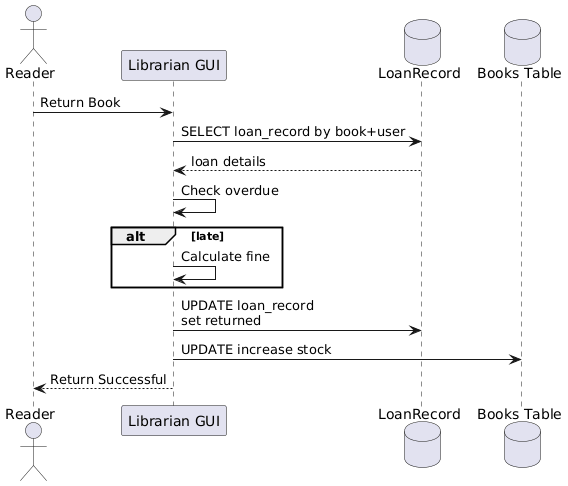

The diagram above was rendered by PlantUML. Its source (embedded in the PNG):
@startuml
actor Reader
participant "Librarian GUI" as LGUI
database "LoanRecord" as LoanDB
database "Books Table" as BooksDB

Reader -> LGUI : Return Book
LGUI -> LoanDB : SELECT loan_record by book+user
LoanDB --> LGUI : loan details

LGUI -> LGUI : Check overdue
alt late
    LGUI -> LGUI : Calculate fine
end

LGUI -> LoanDB : UPDATE loan_record\nset returned
LGUI -> BooksDB : UPDATE increase stock

LGUI --> Reader : Return Successful
@enduml